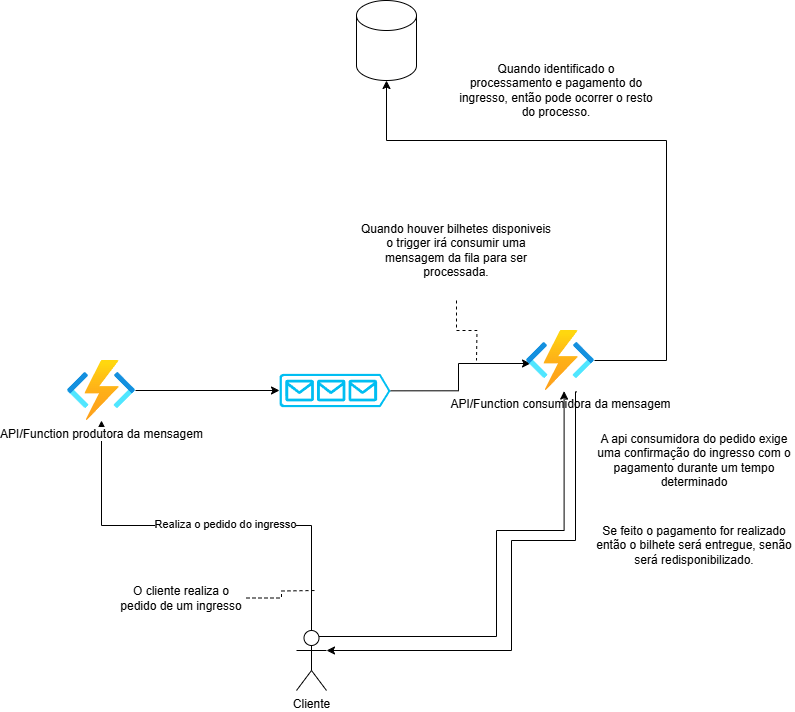

The diagram above was exported from draw.io. Its source (the exported page's mxGraphModel, read from the mxfile embedded in the PNG):
<mxGraphModel dx="1828" dy="967" grid="1" gridSize="10" guides="1" tooltips="1" connect="1" arrows="1" fold="1" page="1" pageScale="1" pageWidth="827" pageHeight="1169" math="0" shadow="0">
  <root>
    <mxCell id="0" />
    <mxCell id="1" parent="0" />
    <mxCell id="X2in5lBHtKbKJBYZCTOd-4" style="edgeStyle=orthogonalEdgeStyle;rounded=0;orthogonalLoop=1;jettySize=auto;html=1;exitX=0.5;exitY=0;exitDx=0;exitDy=0;exitPerimeter=0;" edge="1" parent="1" source="X2in5lBHtKbKJBYZCTOd-2" target="X2in5lBHtKbKJBYZCTOd-3">
      <mxGeometry relative="1" as="geometry" />
    </mxCell>
    <mxCell id="X2in5lBHtKbKJBYZCTOd-7" value="Realiza o pedido do ingresso" style="edgeLabel;html=1;align=center;verticalAlign=middle;resizable=0;points=[];" vertex="1" connectable="0" parent="X2in5lBHtKbKJBYZCTOd-4">
      <mxGeometry x="-0.0865" y="-2" relative="1" as="geometry">
        <mxPoint as="offset" />
      </mxGeometry>
    </mxCell>
    <mxCell id="X2in5lBHtKbKJBYZCTOd-2" value="Cliente" style="shape=umlActor;verticalLabelPosition=bottom;verticalAlign=top;html=1;outlineConnect=0;" vertex="1" parent="1">
      <mxGeometry x="320" y="670" width="30" height="60" as="geometry" />
    </mxCell>
    <mxCell id="X2in5lBHtKbKJBYZCTOd-3" value="API/Function produtora da mensagem" style="image;aspect=fixed;html=1;points=[];align=center;fontSize=12;image=img/lib/azure2/compute/Function_Apps.svg;" vertex="1" parent="1">
      <mxGeometry x="91" y="400" width="68" height="60" as="geometry" />
    </mxCell>
    <mxCell id="X2in5lBHtKbKJBYZCTOd-12" style="edgeStyle=orthogonalEdgeStyle;rounded=0;orthogonalLoop=1;jettySize=auto;html=1;exitX=1;exitY=0.51;exitDx=0;exitDy=0;exitPerimeter=0;entryX=0.059;entryY=0.55;entryDx=0;entryDy=0;entryPerimeter=0;" edge="1" parent="1" source="X2in5lBHtKbKJBYZCTOd-8" target="X2in5lBHtKbKJBYZCTOd-11">
      <mxGeometry relative="1" as="geometry">
        <mxPoint x="520" y="430" as="targetPoint" />
      </mxGeometry>
    </mxCell>
    <mxCell id="X2in5lBHtKbKJBYZCTOd-8" value="" style="verticalLabelPosition=bottom;html=1;verticalAlign=top;align=center;strokeColor=none;fillColor=#00BEF2;shape=mxgraph.azure.queue_generic;pointerEvents=1;" vertex="1" parent="1">
      <mxGeometry x="303" y="413.35" width="111" height="33.3" as="geometry" />
    </mxCell>
    <mxCell id="X2in5lBHtKbKJBYZCTOd-9" style="edgeStyle=orthogonalEdgeStyle;rounded=0;orthogonalLoop=1;jettySize=auto;html=1;entryX=0;entryY=0.5;entryDx=0;entryDy=0;entryPerimeter=0;" edge="1" parent="1" source="X2in5lBHtKbKJBYZCTOd-3" target="X2in5lBHtKbKJBYZCTOd-8">
      <mxGeometry relative="1" as="geometry" />
    </mxCell>
    <mxCell id="X2in5lBHtKbKJBYZCTOd-21" value="" style="edgeStyle=orthogonalEdgeStyle;rounded=0;orthogonalLoop=1;jettySize=auto;html=1;entryX=0.5;entryY=1;entryDx=0;entryDy=0;entryPerimeter=0;" edge="1" parent="1" source="X2in5lBHtKbKJBYZCTOd-11" target="X2in5lBHtKbKJBYZCTOd-22">
      <mxGeometry relative="1" as="geometry">
        <mxPoint x="410" y="140" as="targetPoint" />
        <Array as="points">
          <mxPoint x="690" y="400" />
          <mxPoint x="690" y="180" />
          <mxPoint x="410" y="180" />
        </Array>
      </mxGeometry>
    </mxCell>
    <mxCell id="X2in5lBHtKbKJBYZCTOd-11" value="API/Function consumidora da mensagem" style="image;aspect=fixed;html=1;points=[];align=center;fontSize=12;image=img/lib/azure2/compute/Function_Apps.svg;" vertex="1" parent="1">
      <mxGeometry x="550" y="370" width="68" height="60" as="geometry" />
    </mxCell>
    <mxCell id="X2in5lBHtKbKJBYZCTOd-13" style="edgeStyle=orthogonalEdgeStyle;rounded=0;orthogonalLoop=1;jettySize=auto;html=1;entryX=0.5;entryY=0;entryDx=0;entryDy=0;entryPerimeter=0;exitX=0.741;exitY=1.023;exitDx=0;exitDy=0;exitPerimeter=0;" edge="1" parent="1" source="X2in5lBHtKbKJBYZCTOd-11">
      <mxGeometry relative="1" as="geometry">
        <mxPoint x="599" y="450" as="sourcePoint" />
        <mxPoint x="350" y="690" as="targetPoint" />
        <Array as="points">
          <mxPoint x="599" y="431" />
          <mxPoint x="599" y="580" />
          <mxPoint x="535" y="580" />
          <mxPoint x="535" y="690" />
        </Array>
      </mxGeometry>
    </mxCell>
    <mxCell id="X2in5lBHtKbKJBYZCTOd-20" style="edgeStyle=orthogonalEdgeStyle;rounded=0;orthogonalLoop=1;jettySize=auto;html=1;dashed=1;endArrow=none;startFill=0;" edge="1" parent="1" source="X2in5lBHtKbKJBYZCTOd-15">
      <mxGeometry relative="1" as="geometry">
        <mxPoint x="340" y="630" as="targetPoint" />
      </mxGeometry>
    </mxCell>
    <mxCell id="X2in5lBHtKbKJBYZCTOd-15" value="O cliente realiza o pedido de um ingresso" style="text;html=1;align=center;verticalAlign=middle;whiteSpace=wrap;rounded=0;" vertex="1" parent="1">
      <mxGeometry x="140" y="605" width="130" height="65" as="geometry" />
    </mxCell>
    <mxCell id="X2in5lBHtKbKJBYZCTOd-16" value="A api consumidora do pedido exige uma confirmação do ingresso com o pagamento durante um tempo determinado" style="text;html=1;align=center;verticalAlign=middle;whiteSpace=wrap;rounded=0;" vertex="1" parent="1">
      <mxGeometry x="618" y="450" width="200" height="100" as="geometry" />
    </mxCell>
    <mxCell id="X2in5lBHtKbKJBYZCTOd-17" value="Se feito o pagamento for realizado então o bilhete será entregue, senão será redisponibilizado." style="text;html=1;align=center;verticalAlign=middle;whiteSpace=wrap;rounded=0;" vertex="1" parent="1">
      <mxGeometry x="618" y="535" width="200" height="100" as="geometry" />
    </mxCell>
    <mxCell id="X2in5lBHtKbKJBYZCTOd-19" style="edgeStyle=orthogonalEdgeStyle;rounded=0;orthogonalLoop=1;jettySize=auto;html=1;endArrow=none;startFill=0;dashed=1;" edge="1" parent="1" source="X2in5lBHtKbKJBYZCTOd-18">
      <mxGeometry relative="1" as="geometry">
        <mxPoint x="500" y="400" as="targetPoint" />
      </mxGeometry>
    </mxCell>
    <mxCell id="X2in5lBHtKbKJBYZCTOd-18" value="Quando houver bilhetes disponiveis o trigger irá consumir uma mensagem da fila para ser processada." style="text;html=1;align=center;verticalAlign=middle;whiteSpace=wrap;rounded=0;" vertex="1" parent="1">
      <mxGeometry x="380" y="240" width="200" height="100" as="geometry" />
    </mxCell>
    <mxCell id="X2in5lBHtKbKJBYZCTOd-22" value="" style="shape=cylinder3;whiteSpace=wrap;html=1;boundedLbl=1;backgroundOutline=1;size=15;" vertex="1" parent="1">
      <mxGeometry x="380" y="40" width="60" height="80" as="geometry" />
    </mxCell>
    <mxCell id="X2in5lBHtKbKJBYZCTOd-23" value="Quando identificado o processamento e pagamento do ingresso, então pode ocorrer o resto do processo." style="text;html=1;align=center;verticalAlign=middle;whiteSpace=wrap;rounded=0;" vertex="1" parent="1">
      <mxGeometry x="480" y="80" width="200" height="100" as="geometry" />
    </mxCell>
    <mxCell id="X2in5lBHtKbKJBYZCTOd-25" style="edgeStyle=orthogonalEdgeStyle;rounded=0;orthogonalLoop=1;jettySize=auto;html=1;exitX=0.75;exitY=0.1;exitDx=0;exitDy=0;exitPerimeter=0;entryX=0.553;entryY=1.01;entryDx=0;entryDy=0;entryPerimeter=0;" edge="1" parent="1" source="X2in5lBHtKbKJBYZCTOd-2" target="X2in5lBHtKbKJBYZCTOd-11">
      <mxGeometry relative="1" as="geometry">
        <Array as="points">
          <mxPoint x="520" y="676" />
          <mxPoint x="520" y="570" />
          <mxPoint x="588" y="570" />
        </Array>
      </mxGeometry>
    </mxCell>
  </root>
</mxGraphModel>